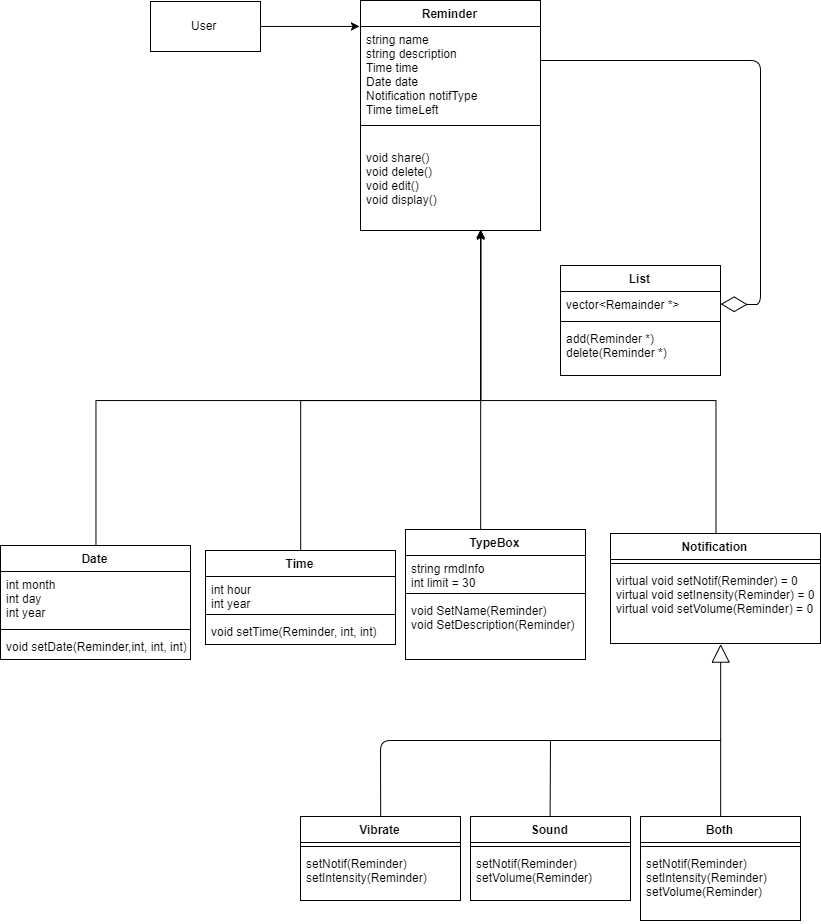

The diagram above was exported from draw.io. Its source (the exported page's mxGraphModel, read from the mxfile embedded in the PNG):
<mxGraphModel dx="1226" dy="646" grid="1" gridSize="10" guides="1" tooltips="1" connect="1" arrows="1" fold="1" page="1" pageScale="1" pageWidth="850" pageHeight="1100" background="#ffffff" math="0" shadow="0">
  <root>
    <mxCell id="0" />
    <mxCell id="1" parent="0" />
    <mxCell id="9" value="Reminder" style="swimlane;fontStyle=1;align=center;verticalAlign=top;childLayout=stackLayout;horizontal=1;startSize=26;horizontalStack=0;resizeParent=1;resizeParentMax=0;resizeLast=0;collapsible=1;marginBottom=0;swimlaneFillColor=#ffffff;" parent="1" vertex="1">
      <mxGeometry x="375" y="81" width="180" height="230" as="geometry" />
    </mxCell>
    <mxCell id="10" value="string name&#10;string description&#10;Time time&#10;Date date&#10;Notification notifType&#10;Time timeLeft" style="text;strokeColor=none;fillColor=none;align=left;verticalAlign=top;spacingLeft=4;spacingRight=4;overflow=hidden;rotatable=0;points=[[0,0.5],[1,0.5]];portConstraint=eastwest;" parent="9" vertex="1">
      <mxGeometry y="26" width="180" height="94" as="geometry" />
    </mxCell>
    <mxCell id="11" value="" style="line;strokeWidth=1;fillColor=none;align=left;verticalAlign=middle;spacingTop=-1;spacingLeft=3;spacingRight=3;rotatable=0;labelPosition=right;points=[];portConstraint=eastwest;" parent="9" vertex="1">
      <mxGeometry y="120" width="180" height="10" as="geometry" />
    </mxCell>
    <mxCell id="12" value="&#10;void share()&#10;void delete()&#10;void edit()&#10;void display()&#10;" style="text;strokeColor=none;fillColor=none;align=left;verticalAlign=top;spacingLeft=4;spacingRight=4;overflow=hidden;rotatable=0;points=[[0,0.5],[1,0.5]];portConstraint=eastwest;" parent="9" vertex="1">
      <mxGeometry y="130" width="180" height="100" as="geometry" />
    </mxCell>
    <mxCell id="79" style="edgeStyle=orthogonalEdgeStyle;rounded=0;html=1;jettySize=auto;orthogonalLoop=1;" edge="1" parent="1" source="13">
      <mxGeometry relative="1" as="geometry">
        <mxPoint x="495" y="311" as="targetPoint" />
        <Array as="points">
          <mxPoint x="110" y="481" />
          <mxPoint x="495" y="481" />
          <mxPoint x="495" y="311" />
        </Array>
      </mxGeometry>
    </mxCell>
    <mxCell id="13" value="Date" style="swimlane;fontStyle=1;align=center;verticalAlign=top;childLayout=stackLayout;horizontal=1;startSize=26;horizontalStack=0;resizeParent=1;resizeParentMax=0;resizeLast=0;collapsible=1;marginBottom=0;swimlaneFillColor=#ffffff;" parent="1" vertex="1">
      <mxGeometry x="15" y="626" width="190" height="114" as="geometry" />
    </mxCell>
    <mxCell id="14" value="int month&#10;int day&#10;int year" style="text;strokeColor=none;fillColor=none;align=left;verticalAlign=top;spacingLeft=4;spacingRight=4;overflow=hidden;rotatable=0;points=[[0,0.5],[1,0.5]];portConstraint=eastwest;" parent="13" vertex="1">
      <mxGeometry y="26" width="190" height="54" as="geometry" />
    </mxCell>
    <mxCell id="15" value="" style="line;strokeWidth=1;fillColor=none;align=left;verticalAlign=middle;spacingTop=-1;spacingLeft=3;spacingRight=3;rotatable=0;labelPosition=right;points=[];portConstraint=eastwest;" parent="13" vertex="1">
      <mxGeometry y="80" width="190" height="8" as="geometry" />
    </mxCell>
    <mxCell id="16" value="void setDate(Reminder,int, int, int)" style="text;strokeColor=none;fillColor=none;align=left;verticalAlign=top;spacingLeft=4;spacingRight=4;overflow=hidden;rotatable=0;points=[[0,0.5],[1,0.5]];portConstraint=eastwest;" parent="13" vertex="1">
      <mxGeometry y="88" width="190" height="26" as="geometry" />
    </mxCell>
    <mxCell id="76" style="edgeStyle=orthogonalEdgeStyle;rounded=0;html=1;jettySize=auto;orthogonalLoop=1;entryX=0.666;entryY=1.002;entryPerimeter=0;" edge="1" parent="1" source="17" target="12">
      <mxGeometry relative="1" as="geometry">
        <mxPoint x="505" y="441" as="targetPoint" />
        <Array as="points">
          <mxPoint x="315" y="481" />
          <mxPoint x="495" y="481" />
          <mxPoint x="495" y="321" />
        </Array>
      </mxGeometry>
    </mxCell>
    <mxCell id="17" value="Time" style="swimlane;fontStyle=1;align=center;verticalAlign=top;childLayout=stackLayout;horizontal=1;startSize=26;horizontalStack=0;resizeParent=1;resizeParentMax=0;resizeLast=0;collapsible=1;marginBottom=0;swimlaneFillColor=#ffffff;" parent="1" vertex="1">
      <mxGeometry x="220" y="631" width="190" height="94" as="geometry" />
    </mxCell>
    <mxCell id="18" value="int hour&#10;int year" style="text;strokeColor=none;fillColor=none;align=left;verticalAlign=top;spacingLeft=4;spacingRight=4;overflow=hidden;rotatable=0;points=[[0,0.5],[1,0.5]];portConstraint=eastwest;" parent="17" vertex="1">
      <mxGeometry y="26" width="190" height="34" as="geometry" />
    </mxCell>
    <mxCell id="19" value="" style="line;strokeWidth=1;fillColor=none;align=left;verticalAlign=middle;spacingTop=-1;spacingLeft=3;spacingRight=3;rotatable=0;labelPosition=right;points=[];portConstraint=eastwest;" parent="17" vertex="1">
      <mxGeometry y="60" width="190" height="8" as="geometry" />
    </mxCell>
    <mxCell id="20" value="void setTime(Reminder, int, int)" style="text;strokeColor=none;fillColor=none;align=left;verticalAlign=top;spacingLeft=4;spacingRight=4;overflow=hidden;rotatable=0;points=[[0,0.5],[1,0.5]];portConstraint=eastwest;" parent="17" vertex="1">
      <mxGeometry y="68" width="190" height="26" as="geometry" />
    </mxCell>
    <mxCell id="75" style="edgeStyle=orthogonalEdgeStyle;rounded=0;html=1;jettySize=auto;orthogonalLoop=1;entryX=0.666;entryY=1;entryPerimeter=0;" edge="1" parent="1" source="28" target="12">
      <mxGeometry relative="1" as="geometry">
        <mxPoint x="495" y="321" as="targetPoint" />
        <Array as="points">
          <mxPoint x="495" y="460" />
        </Array>
      </mxGeometry>
    </mxCell>
    <mxCell id="28" value="TypeBox" style="swimlane;fontStyle=1;align=center;verticalAlign=top;childLayout=stackLayout;horizontal=1;startSize=26;horizontalStack=0;resizeParent=1;resizeParentMax=0;resizeLast=0;collapsible=1;marginBottom=0;swimlaneFillColor=#ffffff;" parent="1" vertex="1">
      <mxGeometry x="420" y="610" width="180" height="130" as="geometry">
        <mxRectangle x="70" y="390" width="80" height="26" as="alternateBounds" />
      </mxGeometry>
    </mxCell>
    <mxCell id="29" value="string rmdInfo&#10;int limit = 30" style="text;strokeColor=none;fillColor=none;align=left;verticalAlign=top;spacingLeft=4;spacingRight=4;overflow=hidden;rotatable=0;points=[[0,0.5],[1,0.5]];portConstraint=eastwest;" parent="28" vertex="1">
      <mxGeometry y="26" width="180" height="34" as="geometry" />
    </mxCell>
    <mxCell id="30" value="" style="line;strokeWidth=1;fillColor=none;align=left;verticalAlign=middle;spacingTop=-1;spacingLeft=3;spacingRight=3;rotatable=0;labelPosition=right;points=[];portConstraint=eastwest;" parent="28" vertex="1">
      <mxGeometry y="60" width="180" height="8" as="geometry" />
    </mxCell>
    <mxCell id="31" value="void SetName(Reminder)&#10;void SetDescription(Reminder)&#10;" style="text;strokeColor=none;fillColor=none;align=left;verticalAlign=top;spacingLeft=4;spacingRight=4;overflow=hidden;rotatable=0;points=[[0,0.5],[1,0.5]];portConstraint=eastwest;" parent="28" vertex="1">
      <mxGeometry y="68" width="180" height="62" as="geometry" />
    </mxCell>
    <mxCell id="74" style="edgeStyle=orthogonalEdgeStyle;rounded=0;html=1;entryX=-0.007;entryY=-0.004;entryPerimeter=0;jettySize=auto;orthogonalLoop=1;" edge="1" parent="1" source="59" target="10">
      <mxGeometry relative="1" as="geometry">
        <Array as="points">
          <mxPoint x="365" y="107" />
        </Array>
      </mxGeometry>
    </mxCell>
    <mxCell id="59" value="User" style="html=1;" vertex="1" parent="1">
      <mxGeometry x="165" y="82" width="110" height="50" as="geometry" />
    </mxCell>
    <mxCell id="68" value="List" style="swimlane;fontStyle=1;align=center;verticalAlign=top;childLayout=stackLayout;horizontal=1;startSize=26;horizontalStack=0;resizeParent=1;resizeParentMax=0;resizeLast=0;collapsible=1;marginBottom=0;swimlaneFillColor=#ffffff;" vertex="1" parent="1">
      <mxGeometry x="575" y="346" width="160" height="110" as="geometry" />
    </mxCell>
    <mxCell id="69" value="vector&lt;Remainder *&gt;" style="text;strokeColor=none;fillColor=none;align=left;verticalAlign=top;spacingLeft=4;spacingRight=4;overflow=hidden;rotatable=0;points=[[0,0.5],[1,0.5]];portConstraint=eastwest;" vertex="1" parent="68">
      <mxGeometry y="26" width="160" height="26" as="geometry" />
    </mxCell>
    <mxCell id="70" value="" style="line;strokeWidth=1;fillColor=none;align=left;verticalAlign=middle;spacingTop=-1;spacingLeft=3;spacingRight=3;rotatable=0;labelPosition=right;points=[];portConstraint=eastwest;" vertex="1" parent="68">
      <mxGeometry y="52" width="160" height="8" as="geometry" />
    </mxCell>
    <mxCell id="71" value="add(Reminder *)&#10;delete(Reminder *)" style="text;strokeColor=none;fillColor=none;align=left;verticalAlign=top;spacingLeft=4;spacingRight=4;overflow=hidden;rotatable=0;points=[[0,0.5],[1,0.5]];portConstraint=eastwest;" vertex="1" parent="68">
      <mxGeometry y="60" width="160" height="50" as="geometry" />
    </mxCell>
    <mxCell id="72" value="" style="endArrow=diamondThin;endFill=0;endSize=24;html=1;entryX=1;entryY=0.5;" edge="1" parent="1" target="69">
      <mxGeometry width="160" relative="1" as="geometry">
        <mxPoint x="556" y="141" as="sourcePoint" />
        <mxPoint x="805" y="461" as="targetPoint" />
        <Array as="points">
          <mxPoint x="775" y="141" />
          <mxPoint x="775" y="385" />
          <mxPoint x="765" y="385" />
        </Array>
      </mxGeometry>
    </mxCell>
    <mxCell id="110" style="edgeStyle=orthogonalEdgeStyle;rounded=0;html=1;jettySize=auto;orthogonalLoop=1;" edge="1" parent="1" source="81">
      <mxGeometry relative="1" as="geometry">
        <mxPoint x="495" y="311" as="targetPoint" />
        <Array as="points">
          <mxPoint x="730" y="481" />
          <mxPoint x="495" y="481" />
        </Array>
      </mxGeometry>
    </mxCell>
    <mxCell id="81" value="Notification" style="swimlane;fontStyle=1;align=center;verticalAlign=top;childLayout=stackLayout;horizontal=1;startSize=26;horizontalStack=0;resizeParent=1;resizeParentMax=0;resizeLast=0;collapsible=1;marginBottom=0;swimlaneFillColor=#ffffff;" vertex="1" parent="1">
      <mxGeometry x="625" y="614" width="210" height="110" as="geometry" />
    </mxCell>
    <mxCell id="83" value="" style="line;strokeWidth=1;fillColor=none;align=left;verticalAlign=middle;spacingTop=-1;spacingLeft=3;spacingRight=3;rotatable=0;labelPosition=right;points=[];portConstraint=eastwest;" vertex="1" parent="81">
      <mxGeometry y="26" width="210" height="8" as="geometry" />
    </mxCell>
    <mxCell id="84" value="virtual void setNotif(Reminder) = 0&#10;virtual void setInensity(Reminder) = 0&#10;virtual void setVolume(Reminder) = 0" style="text;strokeColor=none;fillColor=none;align=left;verticalAlign=top;spacingLeft=4;spacingRight=4;overflow=hidden;rotatable=0;points=[[0,0.5],[1,0.5]];portConstraint=eastwest;" vertex="1" parent="81">
      <mxGeometry y="34" width="210" height="76" as="geometry" />
    </mxCell>
    <mxCell id="93" value="Vibrate&#10;" style="swimlane;fontStyle=1;align=center;verticalAlign=top;childLayout=stackLayout;horizontal=1;startSize=26;horizontalStack=0;resizeParent=1;resizeParentMax=0;resizeLast=0;collapsible=1;marginBottom=0;swimlaneFillColor=#ffffff;" vertex="1" parent="1">
      <mxGeometry x="315" y="897" width="160" height="84" as="geometry" />
    </mxCell>
    <mxCell id="95" value="" style="line;strokeWidth=1;fillColor=none;align=left;verticalAlign=middle;spacingTop=-1;spacingLeft=3;spacingRight=3;rotatable=0;labelPosition=right;points=[];portConstraint=eastwest;" vertex="1" parent="93">
      <mxGeometry y="26" width="160" height="8" as="geometry" />
    </mxCell>
    <mxCell id="96" value="setNotif(Reminder)&#10;setIntensity(Reminder)" style="text;strokeColor=none;fillColor=none;align=left;verticalAlign=top;spacingLeft=4;spacingRight=4;overflow=hidden;rotatable=0;points=[[0,0.5],[1,0.5]];portConstraint=eastwest;" vertex="1" parent="93">
      <mxGeometry y="34" width="160" height="50" as="geometry" />
    </mxCell>
    <mxCell id="102" value="Sound&#10;" style="swimlane;fontStyle=1;align=center;verticalAlign=top;childLayout=stackLayout;horizontal=1;startSize=26;horizontalStack=0;resizeParent=1;resizeParentMax=0;resizeLast=0;collapsible=1;marginBottom=0;swimlaneFillColor=#ffffff;" vertex="1" parent="1">
      <mxGeometry x="485" y="897" width="160" height="84" as="geometry" />
    </mxCell>
    <mxCell id="104" value="" style="line;strokeWidth=1;fillColor=none;align=left;verticalAlign=middle;spacingTop=-1;spacingLeft=3;spacingRight=3;rotatable=0;labelPosition=right;points=[];portConstraint=eastwest;" vertex="1" parent="102">
      <mxGeometry y="26" width="160" height="8" as="geometry" />
    </mxCell>
    <mxCell id="105" value="setNotif(Reminder)&#10;setVolume(Reminder)" style="text;strokeColor=none;fillColor=none;align=left;verticalAlign=top;spacingLeft=4;spacingRight=4;overflow=hidden;rotatable=0;points=[[0,0.5],[1,0.5]];portConstraint=eastwest;" vertex="1" parent="102">
      <mxGeometry y="34" width="160" height="50" as="geometry" />
    </mxCell>
    <mxCell id="106" value="Both" style="swimlane;fontStyle=1;align=center;verticalAlign=top;childLayout=stackLayout;horizontal=1;startSize=26;horizontalStack=0;resizeParent=1;resizeParentMax=0;resizeLast=0;collapsible=1;marginBottom=0;swimlaneFillColor=#ffffff;" vertex="1" parent="1">
      <mxGeometry x="655" y="897" width="160" height="104" as="geometry" />
    </mxCell>
    <mxCell id="108" value="" style="line;strokeWidth=1;fillColor=none;align=left;verticalAlign=middle;spacingTop=-1;spacingLeft=3;spacingRight=3;rotatable=0;labelPosition=right;points=[];portConstraint=eastwest;" vertex="1" parent="106">
      <mxGeometry y="26" width="160" height="8" as="geometry" />
    </mxCell>
    <mxCell id="109" value="setNotif(Reminder)&#10;setIntensity(Reminder)&#10;setVolume(Reminder)" style="text;strokeColor=none;fillColor=none;align=left;verticalAlign=top;spacingLeft=4;spacingRight=4;overflow=hidden;rotatable=0;points=[[0,0.5],[1,0.5]];portConstraint=eastwest;" vertex="1" parent="106">
      <mxGeometry y="34" width="160" height="70" as="geometry" />
    </mxCell>
    <mxCell id="111" value="" style="endArrow=block;endSize=16;endFill=0;html=1;exitX=0.5;exitY=0;entryX=0.523;entryY=1.006;entryPerimeter=0;" edge="1" parent="1" source="106" target="84">
      <mxGeometry width="160" relative="1" as="geometry">
        <mxPoint x="734" y="891" as="sourcePoint" />
        <mxPoint x="733" y="726" as="targetPoint" />
      </mxGeometry>
    </mxCell>
    <mxCell id="112" value="" style="endArrow=none;html=1;exitX=0.5;exitY=0;" edge="1" parent="1" source="93">
      <mxGeometry width="50" height="50" relative="1" as="geometry">
        <mxPoint x="395" y="891" as="sourcePoint" />
        <mxPoint x="735" y="821" as="targetPoint" />
        <Array as="points">
          <mxPoint x="395" y="821" />
          <mxPoint x="505" y="821" />
          <mxPoint x="605" y="821" />
        </Array>
      </mxGeometry>
    </mxCell>
    <mxCell id="113" value="" style="endArrow=none;html=1;exitX=0.5;exitY=0;" edge="1" parent="1" source="102">
      <mxGeometry width="50" height="50" relative="1" as="geometry">
        <mxPoint x="525" y="897" as="sourcePoint" />
        <mxPoint x="565" y="821" as="targetPoint" />
      </mxGeometry>
    </mxCell>
  </root>
</mxGraphModel>